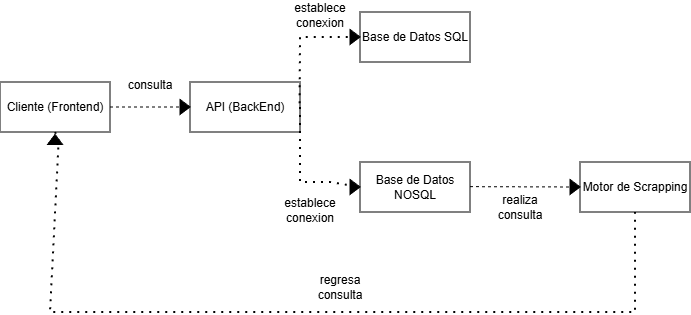

The diagram above was exported from draw.io. Its source (the exported page's mxGraphModel, read from the mxfile embedded in the PNG):
<mxGraphModel dx="815" dy="429" grid="1" gridSize="10" guides="1" tooltips="1" connect="1" arrows="1" fold="1" page="1" pageScale="1" pageWidth="827" pageHeight="1169" math="0" shadow="0">
  <root>
    <mxCell id="0" />
    <mxCell id="1" parent="0" />
    <mxCell id="B1Fnvpb_nym2WIShN6oQ-57" value="Cliente (Frontend)" style="html=1;whiteSpace=wrap;" vertex="1" parent="1">
      <mxGeometry x="50" y="260" width="110" height="50" as="geometry" />
    </mxCell>
    <mxCell id="B1Fnvpb_nym2WIShN6oQ-63" value="API (BackEnd)" style="html=1;whiteSpace=wrap;" vertex="1" parent="1">
      <mxGeometry x="240" y="260" width="110" height="50" as="geometry" />
    </mxCell>
    <mxCell id="B1Fnvpb_nym2WIShN6oQ-64" value="Base de Datos NOSQL" style="html=1;whiteSpace=wrap;" vertex="1" parent="1">
      <mxGeometry x="410" y="340" width="110" height="50" as="geometry" />
    </mxCell>
    <mxCell id="B1Fnvpb_nym2WIShN6oQ-65" value="Base de Datos SQL" style="html=1;whiteSpace=wrap;" vertex="1" parent="1">
      <mxGeometry x="410" y="190" width="110" height="50" as="geometry" />
    </mxCell>
    <mxCell id="B1Fnvpb_nym2WIShN6oQ-66" value="" style="endArrow=none;dashed=1;html=1;rounded=0;exitX=1;exitY=0.5;exitDx=0;exitDy=0;entryX=0;entryY=0.5;entryDx=0;entryDy=0;" edge="1" parent="1" source="B1Fnvpb_nym2WIShN6oQ-57" target="B1Fnvpb_nym2WIShN6oQ-63">
      <mxGeometry width="50" height="50" relative="1" as="geometry">
        <mxPoint x="440" y="370" as="sourcePoint" />
        <mxPoint x="230" y="290" as="targetPoint" />
      </mxGeometry>
    </mxCell>
    <mxCell id="B1Fnvpb_nym2WIShN6oQ-67" value="" style="triangle;whiteSpace=wrap;html=1;fillColor=#000000;" vertex="1" parent="1">
      <mxGeometry x="230" y="277.5" width="10" height="15" as="geometry" />
    </mxCell>
    <mxCell id="B1Fnvpb_nym2WIShN6oQ-68" value="consulta" style="text;html=1;whiteSpace=wrap;strokeColor=none;fillColor=none;align=center;verticalAlign=middle;rounded=0;" vertex="1" parent="1">
      <mxGeometry x="170" y="247.5" width="60" height="30" as="geometry" />
    </mxCell>
    <mxCell id="B1Fnvpb_nym2WIShN6oQ-69" value="" style="endArrow=none;dashed=1;html=1;dashPattern=1 3;strokeWidth=2;rounded=0;exitX=0.996;exitY=0.426;exitDx=0;exitDy=0;exitPerimeter=0;entryX=0;entryY=0.5;entryDx=0;entryDy=0;" edge="1" parent="1" source="B1Fnvpb_nym2WIShN6oQ-63" target="B1Fnvpb_nym2WIShN6oQ-65">
      <mxGeometry width="50" height="50" relative="1" as="geometry">
        <mxPoint x="390" y="310" as="sourcePoint" />
        <mxPoint x="440" y="260" as="targetPoint" />
        <Array as="points">
          <mxPoint x="350" y="215" />
        </Array>
      </mxGeometry>
    </mxCell>
    <mxCell id="B1Fnvpb_nym2WIShN6oQ-70" value="" style="triangle;whiteSpace=wrap;html=1;fillColor=#000000;" vertex="1" parent="1">
      <mxGeometry x="400" y="207.5" width="10" height="15" as="geometry" />
    </mxCell>
    <mxCell id="B1Fnvpb_nym2WIShN6oQ-71" value="establece conexion" style="text;html=1;whiteSpace=wrap;strokeColor=none;fillColor=none;align=center;verticalAlign=middle;rounded=0;" vertex="1" parent="1">
      <mxGeometry x="340" y="177.5" width="60" height="30" as="geometry" />
    </mxCell>
    <mxCell id="B1Fnvpb_nym2WIShN6oQ-72" value="" style="endArrow=none;dashed=1;html=1;dashPattern=1 3;strokeWidth=2;rounded=0;exitX=1;exitY=0.5;exitDx=0;exitDy=0;entryX=1;entryY=0.5;entryDx=0;entryDy=0;" edge="1" parent="1" source="B1Fnvpb_nym2WIShN6oQ-63" target="B1Fnvpb_nym2WIShN6oQ-74">
      <mxGeometry width="50" height="50" relative="1" as="geometry">
        <mxPoint x="380" y="336" as="sourcePoint" />
        <mxPoint x="440" y="270" as="targetPoint" />
        <Array as="points">
          <mxPoint x="350" y="360" />
          <mxPoint x="380" y="360" />
        </Array>
      </mxGeometry>
    </mxCell>
    <mxCell id="B1Fnvpb_nym2WIShN6oQ-74" value="" style="triangle;whiteSpace=wrap;html=1;fillColor=#000000;" vertex="1" parent="1">
      <mxGeometry x="400" y="357.5" width="10" height="15" as="geometry" />
    </mxCell>
    <mxCell id="B1Fnvpb_nym2WIShN6oQ-79" value="establece conexion" style="text;html=1;whiteSpace=wrap;strokeColor=none;fillColor=none;align=center;verticalAlign=middle;rounded=0;" vertex="1" parent="1">
      <mxGeometry x="330" y="372.5" width="60" height="30" as="geometry" />
    </mxCell>
    <mxCell id="B1Fnvpb_nym2WIShN6oQ-80" value="Motor de Scrapping" style="html=1;whiteSpace=wrap;" vertex="1" parent="1">
      <mxGeometry x="630" y="340" width="110" height="50" as="geometry" />
    </mxCell>
    <mxCell id="B1Fnvpb_nym2WIShN6oQ-81" value="" style="endArrow=none;dashed=1;html=1;rounded=0;exitX=1;exitY=0.5;exitDx=0;exitDy=0;entryX=0;entryY=0.5;entryDx=0;entryDy=0;" edge="1" parent="1" target="B1Fnvpb_nym2WIShN6oQ-80">
      <mxGeometry width="50" height="50" relative="1" as="geometry">
        <mxPoint x="520" y="364.65999999999997" as="sourcePoint" />
        <mxPoint x="600" y="364.65999999999997" as="targetPoint" />
      </mxGeometry>
    </mxCell>
    <mxCell id="B1Fnvpb_nym2WIShN6oQ-82" value="" style="triangle;whiteSpace=wrap;html=1;fillColor=#000000;" vertex="1" parent="1">
      <mxGeometry x="620" y="357.5" width="10" height="15" as="geometry" />
    </mxCell>
    <mxCell id="B1Fnvpb_nym2WIShN6oQ-83" value="realiza consulta" style="text;html=1;whiteSpace=wrap;strokeColor=none;fillColor=none;align=center;verticalAlign=middle;rounded=0;" vertex="1" parent="1">
      <mxGeometry x="540" y="370" width="60" height="30" as="geometry" />
    </mxCell>
    <mxCell id="B1Fnvpb_nym2WIShN6oQ-84" value="" style="endArrow=none;dashed=1;html=1;dashPattern=1 3;strokeWidth=2;rounded=0;entryX=0.5;entryY=1;entryDx=0;entryDy=0;exitX=0.5;exitY=1;exitDx=0;exitDy=0;" edge="1" parent="1" source="B1Fnvpb_nym2WIShN6oQ-85" target="B1Fnvpb_nym2WIShN6oQ-80">
      <mxGeometry width="50" height="50" relative="1" as="geometry">
        <mxPoint x="310" y="390" as="sourcePoint" />
        <mxPoint x="360" y="340" as="targetPoint" />
        <Array as="points">
          <mxPoint x="100" y="490" />
          <mxPoint x="685" y="490" />
        </Array>
      </mxGeometry>
    </mxCell>
    <mxCell id="B1Fnvpb_nym2WIShN6oQ-86" value="" style="endArrow=none;dashed=1;html=1;dashPattern=1 3;strokeWidth=2;rounded=0;entryX=0.5;entryY=1;entryDx=0;entryDy=0;exitX=0.5;exitY=1;exitDx=0;exitDy=0;" edge="1" parent="1" source="B1Fnvpb_nym2WIShN6oQ-57" target="B1Fnvpb_nym2WIShN6oQ-85">
      <mxGeometry width="50" height="50" relative="1" as="geometry">
        <mxPoint x="105" y="310" as="sourcePoint" />
        <mxPoint x="685" y="390" as="targetPoint" />
        <Array as="points" />
      </mxGeometry>
    </mxCell>
    <mxCell id="B1Fnvpb_nym2WIShN6oQ-85" value="" style="triangle;whiteSpace=wrap;html=1;fillColor=#000000;rotation=-90;" vertex="1" parent="1">
      <mxGeometry x="100" y="310" width="10" height="15" as="geometry" />
    </mxCell>
    <mxCell id="B1Fnvpb_nym2WIShN6oQ-87" value="regresa consulta" style="text;html=1;whiteSpace=wrap;strokeColor=none;fillColor=none;align=center;verticalAlign=middle;rounded=0;" vertex="1" parent="1">
      <mxGeometry x="360" y="450" width="60" height="30" as="geometry" />
    </mxCell>
  </root>
</mxGraphModel>